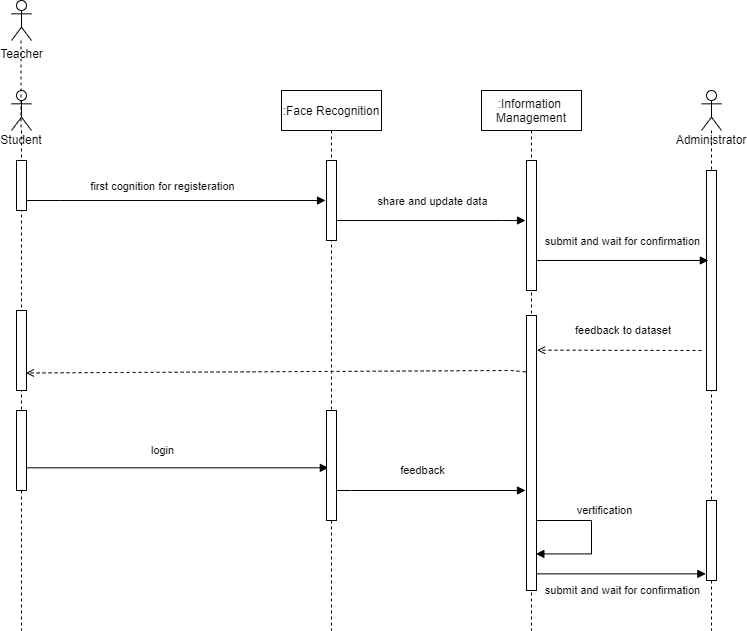

The diagram above was exported from draw.io. Its source (the exported page's mxGraphModel, read from the mxfile embedded in the PNG):
<mxGraphModel dx="1560" dy="499" grid="1" gridSize="10" guides="1" tooltips="1" connect="1" arrows="1" fold="1" page="1" pageScale="1" pageWidth="827" pageHeight="1169" background="#ffffff" math="0" shadow="0">
  <root>
    <mxCell id="6sQCnMD1aDvp01Niqftq-0" />
    <mxCell id="6sQCnMD1aDvp01Niqftq-1" parent="6sQCnMD1aDvp01Niqftq-0" />
    <mxCell id="y36ce7ZHVyaWoKVA9twH-1" value=":Face Recognition" style="shape=umlLifeline;perimeter=lifelinePerimeter;whiteSpace=wrap;html=1;container=1;collapsible=0;recursiveResize=0;outlineConnect=0;fontColor=#030303;strokeColor=#030303;fillColor=#FFFFFF;" parent="6sQCnMD1aDvp01Niqftq-1" vertex="1">
      <mxGeometry x="-210" y="360" width="100" height="540" as="geometry" />
    </mxCell>
    <mxCell id="y36ce7ZHVyaWoKVA9twH-2" value=":Information&amp;nbsp; Management" style="shape=umlLifeline;perimeter=lifelinePerimeter;whiteSpace=wrap;html=1;container=1;collapsible=0;recursiveResize=0;outlineConnect=0;fontColor=#030303;strokeColor=#030303;fillColor=#FFFFFF;" parent="6sQCnMD1aDvp01Niqftq-1" vertex="1">
      <mxGeometry x="-10" y="360" width="100" height="540" as="geometry" />
    </mxCell>
    <mxCell id="y36ce7ZHVyaWoKVA9twH-3" value="Administrator" style="shape=umlLifeline;participant=umlActor;perimeter=lifelinePerimeter;whiteSpace=wrap;html=1;container=1;collapsible=0;recursiveResize=0;verticalAlign=top;spacingTop=36;outlineConnect=0;fontColor=#030303;strokeColor=#030303;fillColor=#FFFFFF;" parent="6sQCnMD1aDvp01Niqftq-1" vertex="1">
      <mxGeometry x="210" y="360" width="20" height="540" as="geometry" />
    </mxCell>
    <mxCell id="y36ce7ZHVyaWoKVA9twH-4" value="Student" style="shape=umlLifeline;participant=umlActor;perimeter=lifelinePerimeter;whiteSpace=wrap;html=1;container=1;collapsible=0;recursiveResize=0;verticalAlign=top;spacingTop=36;outlineConnect=0;fontColor=#030303;strokeColor=#030303;fillColor=#FFFFFF;" parent="6sQCnMD1aDvp01Niqftq-1" vertex="1">
      <mxGeometry x="-480" y="360" width="20" height="540" as="geometry" />
    </mxCell>
    <mxCell id="y36ce7ZHVyaWoKVA9twH-7" style="edgeStyle=none;rounded=0;orthogonalLoop=1;jettySize=auto;html=1;fontColor=#030303;endArrow=block;endFill=1;strokeColor=#030303;" parent="6sQCnMD1aDvp01Niqftq-1" edge="1">
      <mxGeometry relative="1" as="geometry">
        <mxPoint x="-466" y="470" as="sourcePoint" />
        <mxPoint x="-166" y="470" as="targetPoint" />
        <Array as="points">
          <mxPoint x="-431" y="470" />
        </Array>
      </mxGeometry>
    </mxCell>
    <mxCell id="y36ce7ZHVyaWoKVA9twH-8" value="&lt;span&gt;first cognition for registeration&lt;/span&gt;" style="edgeLabel;html=1;align=center;verticalAlign=middle;resizable=0;points=[];fontColor=#030303;labelBackgroundColor=none;" parent="y36ce7ZHVyaWoKVA9twH-7" vertex="1" connectable="0">
      <mxGeometry x="-0.2894" y="4" relative="1" as="geometry">
        <mxPoint x="29" y="-11" as="offset" />
      </mxGeometry>
    </mxCell>
    <mxCell id="GO6u8T5fO5DN4zSJmAPu-10" value="&lt;span&gt;share and update data&lt;/span&gt;" style="edgeLabel;html=1;align=center;verticalAlign=middle;resizable=0;points=[];fontColor=#030303;labelBackgroundColor=none;" parent="y36ce7ZHVyaWoKVA9twH-7" vertex="1" connectable="0">
      <mxGeometry x="-0.2894" y="4" relative="1" as="geometry">
        <mxPoint x="299" y="4" as="offset" />
      </mxGeometry>
    </mxCell>
    <mxCell id="GO6u8T5fO5DN4zSJmAPu-13" value="submit and wait for confirmation" style="edgeLabel;html=1;align=center;verticalAlign=middle;resizable=0;points=[];fontColor=#030303;labelBackgroundColor=none;" parent="y36ce7ZHVyaWoKVA9twH-7" vertex="1" connectable="0">
      <mxGeometry x="-0.2894" y="4" relative="1" as="geometry">
        <mxPoint x="489" y="44" as="offset" />
      </mxGeometry>
    </mxCell>
    <mxCell id="y36ce7ZHVyaWoKVA9twH-5" value="" style="html=1;points=[];perimeter=orthogonalPerimeter;fontColor=#030303;strokeColor=#030303;fillColor=#FFFFFF;" parent="6sQCnMD1aDvp01Niqftq-1" vertex="1">
      <mxGeometry x="-475" y="430" width="10" height="50" as="geometry" />
    </mxCell>
    <mxCell id="7RIjk0ehxBklO1gWzpIO-1" style="rounded=0;orthogonalLoop=1;jettySize=auto;html=1;strokeColor=#030303;endArrow=block;endFill=1;" parent="6sQCnMD1aDvp01Niqftq-1" source="y36ce7ZHVyaWoKVA9twH-6" edge="1">
      <mxGeometry relative="1" as="geometry">
        <mxPoint x="34" y="490" as="targetPoint" />
        <Array as="points">
          <mxPoint x="10" y="490" />
        </Array>
      </mxGeometry>
    </mxCell>
    <mxCell id="y36ce7ZHVyaWoKVA9twH-6" value="" style="html=1;points=[];perimeter=orthogonalPerimeter;fontColor=#030303;strokeColor=#030303;fillColor=#FFFFFF;" parent="6sQCnMD1aDvp01Niqftq-1" vertex="1">
      <mxGeometry x="-165" y="430" width="10" height="80" as="geometry" />
    </mxCell>
    <mxCell id="GO6u8T5fO5DN4zSJmAPu-14" style="edgeStyle=none;rounded=0;orthogonalLoop=1;jettySize=auto;html=1;endArrow=open;endFill=0;strokeColor=#000000;dashed=1;" parent="6sQCnMD1aDvp01Niqftq-1" edge="1">
      <mxGeometry relative="1" as="geometry">
        <mxPoint x="210" y="620" as="sourcePoint" />
        <mxPoint x="45.49" y="619.72" as="targetPoint" />
        <Array as="points">
          <mxPoint x="81.49" y="619.72" />
        </Array>
      </mxGeometry>
    </mxCell>
    <mxCell id="GO6u8T5fO5DN4zSJmAPu-15" value="login" style="edgeLabel;html=1;align=center;verticalAlign=middle;resizable=0;points=[];labelBackgroundColor=none;fontColor=#000000;" parent="GO6u8T5fO5DN4zSJmAPu-14" vertex="1" connectable="0">
      <mxGeometry x="-0.8066" y="-4" relative="1" as="geometry">
        <mxPoint x="-524" y="104" as="offset" />
      </mxGeometry>
    </mxCell>
    <mxCell id="GO6u8T5fO5DN4zSJmAPu-25" value="feedback" style="edgeLabel;html=1;align=center;verticalAlign=middle;resizable=0;points=[];labelBackgroundColor=none;fontColor=#000000;" parent="GO6u8T5fO5DN4zSJmAPu-14" vertex="1" connectable="0">
      <mxGeometry x="-0.8066" y="-4" relative="1" as="geometry">
        <mxPoint x="-264" y="124" as="offset" />
      </mxGeometry>
    </mxCell>
    <mxCell id="GO6u8T5fO5DN4zSJmAPu-26" value="vertification" style="edgeLabel;html=1;align=center;verticalAlign=middle;resizable=0;points=[];labelBackgroundColor=none;fontColor=#000000;" parent="GO6u8T5fO5DN4zSJmAPu-14" vertex="1" connectable="0">
      <mxGeometry x="-0.8066" y="-4" relative="1" as="geometry">
        <mxPoint x="-82" y="164" as="offset" />
      </mxGeometry>
    </mxCell>
    <mxCell id="GO6u8T5fO5DN4zSJmAPu-27" value="&lt;span style=&quot;color: rgb(3 , 3 , 3)&quot;&gt;submit and wait for confirmation&lt;/span&gt;" style="edgeLabel;html=1;align=center;verticalAlign=middle;resizable=0;points=[];labelBackgroundColor=none;fontColor=#000000;" parent="GO6u8T5fO5DN4zSJmAPu-14" vertex="1" connectable="0">
      <mxGeometry x="-0.8066" y="-4" relative="1" as="geometry">
        <mxPoint x="-64" y="244" as="offset" />
      </mxGeometry>
    </mxCell>
    <mxCell id="GO6u8T5fO5DN4zSJmAPu-28" value="feedback to dataset&amp;nbsp;" style="edgeLabel;html=1;align=center;verticalAlign=middle;resizable=0;points=[];labelBackgroundColor=none;fontColor=#000000;" parent="GO6u8T5fO5DN4zSJmAPu-14" vertex="1" connectable="0">
      <mxGeometry x="-0.8066" y="-4" relative="1" as="geometry">
        <mxPoint x="-62" y="-16" as="offset" />
      </mxGeometry>
    </mxCell>
    <mxCell id="VAV_MqmG9zO-drp10AVR-2" value="" style="html=1;points=[];perimeter=orthogonalPerimeter;strokeColor=#030303;fillColor=#FFFFFF;" parent="6sQCnMD1aDvp01Niqftq-1" vertex="1">
      <mxGeometry x="215" y="440" width="10" height="220" as="geometry" />
    </mxCell>
    <mxCell id="GO6u8T5fO5DN4zSJmAPu-12" style="edgeStyle=none;rounded=0;orthogonalLoop=1;jettySize=auto;html=1;endArrow=block;endFill=1;strokeColor=#000000;entryX=0.184;entryY=0.409;entryDx=0;entryDy=0;entryPerimeter=0;" parent="6sQCnMD1aDvp01Niqftq-1" source="7RIjk0ehxBklO1gWzpIO-0" edge="1" target="VAV_MqmG9zO-drp10AVR-2">
      <mxGeometry relative="1" as="geometry">
        <mxPoint x="187" y="530" as="targetPoint" />
      </mxGeometry>
    </mxCell>
    <mxCell id="7RIjk0ehxBklO1gWzpIO-0" value="" style="html=1;points=[];perimeter=orthogonalPerimeter;strokeColor=#030303;fillColor=#FFFFFF;" parent="6sQCnMD1aDvp01Niqftq-1" vertex="1">
      <mxGeometry x="35" y="430" width="10" height="130" as="geometry" />
    </mxCell>
    <mxCell id="GO6u8T5fO5DN4zSJmAPu-5" style="edgeStyle=orthogonalEdgeStyle;rounded=0;orthogonalLoop=1;jettySize=auto;html=1;strokeColor=#000000;endArrow=none;endFill=0;dashed=1;" parent="6sQCnMD1aDvp01Niqftq-1" source="GO6u8T5fO5DN4zSJmAPu-2" target="y36ce7ZHVyaWoKVA9twH-4" edge="1">
      <mxGeometry relative="1" as="geometry" />
    </mxCell>
    <mxCell id="GO6u8T5fO5DN4zSJmAPu-2" value="&lt;font color=&quot;#000000&quot;&gt;Teacher&lt;/font&gt;" style="shape=umlActor;verticalLabelPosition=bottom;verticalAlign=top;html=1;fillColor=#FFFFFF;strokeColor=#000000;" parent="6sQCnMD1aDvp01Niqftq-1" vertex="1">
      <mxGeometry x="-480" y="270" width="20" height="40" as="geometry" />
    </mxCell>
    <mxCell id="GO6u8T5fO5DN4zSJmAPu-6" value="" style="html=1;points=[];perimeter=orthogonalPerimeter;strokeColor=#000000;fillColor=#FFFFFF;" parent="6sQCnMD1aDvp01Niqftq-1" vertex="1">
      <mxGeometry x="-475" y="580" width="10" height="80" as="geometry" />
    </mxCell>
    <mxCell id="GO6u8T5fO5DN4zSJmAPu-17" style="edgeStyle=none;rounded=0;orthogonalLoop=1;jettySize=auto;html=1;fontColor=#000000;endArrow=block;endFill=1;strokeColor=#000000;entryX=0.185;entryY=0.521;entryDx=0;entryDy=0;entryPerimeter=0;" parent="6sQCnMD1aDvp01Niqftq-1" source="GO6u8T5fO5DN4zSJmAPu-7" target="GO6u8T5fO5DN4zSJmAPu-8" edge="1">
      <mxGeometry relative="1" as="geometry" />
    </mxCell>
    <mxCell id="GO6u8T5fO5DN4zSJmAPu-7" value="" style="html=1;points=[];perimeter=orthogonalPerimeter;strokeColor=#000000;fillColor=#FFFFFF;" parent="6sQCnMD1aDvp01Niqftq-1" vertex="1">
      <mxGeometry x="-475" y="680" width="10" height="80" as="geometry" />
    </mxCell>
    <mxCell id="GO6u8T5fO5DN4zSJmAPu-22" style="edgeStyle=none;rounded=0;orthogonalLoop=1;jettySize=auto;html=1;fontColor=#000000;endArrow=block;endFill=1;strokeColor=#000000;" parent="6sQCnMD1aDvp01Niqftq-1" source="GO6u8T5fO5DN4zSJmAPu-8" edge="1">
      <mxGeometry relative="1" as="geometry">
        <mxPoint x="34" y="760" as="targetPoint" />
        <Array as="points">
          <mxPoint x="-140" y="760" />
        </Array>
      </mxGeometry>
    </mxCell>
    <mxCell id="GO6u8T5fO5DN4zSJmAPu-8" value="" style="html=1;points=[];perimeter=orthogonalPerimeter;strokeColor=#000000;fillColor=#FFFFFF;" parent="6sQCnMD1aDvp01Niqftq-1" vertex="1">
      <mxGeometry x="-165" y="680" width="10" height="110" as="geometry" />
    </mxCell>
    <mxCell id="GO6u8T5fO5DN4zSJmAPu-16" style="edgeStyle=none;rounded=0;orthogonalLoop=1;jettySize=auto;html=1;dashed=1;fontColor=#000000;endArrow=open;endFill=0;strokeColor=#000000;entryX=0.935;entryY=0.781;entryDx=0;entryDy=0;entryPerimeter=0;" parent="6sQCnMD1aDvp01Niqftq-1" target="GO6u8T5fO5DN4zSJmAPu-6" edge="1">
      <mxGeometry relative="1" as="geometry">
        <mxPoint x="40" y="642" as="sourcePoint" />
        <Array as="points">
          <mxPoint x="20" y="640" />
        </Array>
      </mxGeometry>
    </mxCell>
    <mxCell id="GO6u8T5fO5DN4zSJmAPu-23" style="edgeStyle=none;rounded=0;orthogonalLoop=1;jettySize=auto;html=1;entryX=-0.065;entryY=0.917;entryDx=0;entryDy=0;entryPerimeter=0;fontColor=#000000;endArrow=block;endFill=1;strokeColor=#000000;" parent="6sQCnMD1aDvp01Niqftq-1" source="GO6u8T5fO5DN4zSJmAPu-9" target="GO6u8T5fO5DN4zSJmAPu-20" edge="1">
      <mxGeometry relative="1" as="geometry" />
    </mxCell>
    <mxCell id="GO6u8T5fO5DN4zSJmAPu-24" style="edgeStyle=orthogonalEdgeStyle;rounded=0;orthogonalLoop=1;jettySize=auto;html=1;fontColor=#000000;endArrow=block;endFill=1;strokeColor=#000000;entryX=0.935;entryY=0.867;entryDx=0;entryDy=0;entryPerimeter=0;" parent="6sQCnMD1aDvp01Niqftq-1" source="GO6u8T5fO5DN4zSJmAPu-9" target="GO6u8T5fO5DN4zSJmAPu-9" edge="1">
      <mxGeometry relative="1" as="geometry">
        <mxPoint x="60" y="820" as="targetPoint" />
        <Array as="points">
          <mxPoint x="100" y="790" />
          <mxPoint x="100" y="823" />
        </Array>
      </mxGeometry>
    </mxCell>
    <mxCell id="GO6u8T5fO5DN4zSJmAPu-9" value="" style="html=1;points=[];perimeter=orthogonalPerimeter;strokeColor=#000000;fillColor=#FFFFFF;" parent="6sQCnMD1aDvp01Niqftq-1" vertex="1">
      <mxGeometry x="35" y="585" width="10" height="275" as="geometry" />
    </mxCell>
    <mxCell id="GO6u8T5fO5DN4zSJmAPu-20" value="" style="html=1;points=[];perimeter=orthogonalPerimeter;labelBackgroundColor=none;fontColor=#000000;strokeColor=#000000;fillColor=#FFFFFF;" parent="6sQCnMD1aDvp01Niqftq-1" vertex="1">
      <mxGeometry x="215" y="770" width="10" height="80" as="geometry" />
    </mxCell>
  </root>
</mxGraphModel>